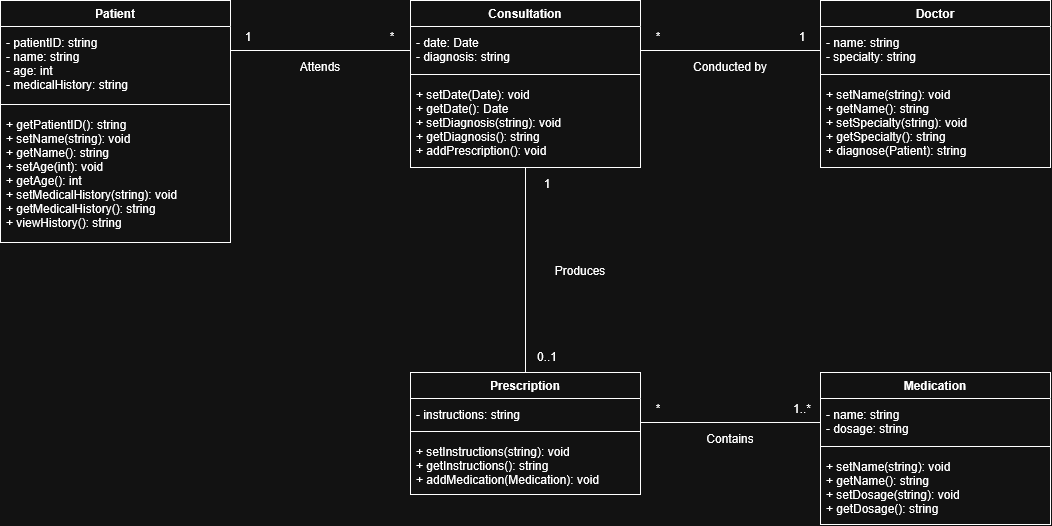

The diagram above was exported from draw.io. Its source (the exported page's mxGraphModel, read from the mxfile embedded in the PNG):
<mxGraphModel dx="1084" dy="642" grid="1" gridSize="10" guides="1" tooltips="1" connect="1" arrows="1" fold="1" page="0" pageScale="1" pageWidth="850" pageHeight="1100" background="light-dark(#ffffff, #121212)" math="0" shadow="0">
  <root>
    <mxCell id="0" />
    <mxCell id="1" parent="0" />
    <mxCell id="r0" edge="1" parent="1" source="Patient" style="edgeStyle=orthogonalEdgeStyle;rounded=0;html=0;endArrow=none;startArrow=none;exitX=1;exitY=0.2066;exitDx=0;exitDy=0;entryX=0;entryY=0.2994;entryDx=0;entryDy=0;" target="Consultation" value="">
      <mxGeometry relative="1" as="geometry" />
    </mxCell>
    <mxCell id="r0l0" parent="1" style="text;html=0;align=center;verticalAlign=middle;fontSize=12;" value="1" vertex="1">
      <mxGeometry height="20" width="80" x="228" y="46" as="geometry" />
    </mxCell>
    <mxCell id="r0l1" parent="1" style="text;html=0;align=center;verticalAlign=middle;fontSize=12;" value="*" vertex="1">
      <mxGeometry height="20" width="80" x="372" y="46" as="geometry" />
    </mxCell>
    <mxCell id="r0l2" parent="1" style="text;html=0;align=center;verticalAlign=middle;fontSize=12;" value="Attends" vertex="1">
      <mxGeometry height="20" width="80" x="300" y="76" as="geometry" />
    </mxCell>
    <mxCell id="r1" edge="1" parent="1" source="Consultation" style="edgeStyle=orthogonalEdgeStyle;rounded=0;html=0;endArrow=none;startArrow=none;exitX=1;exitY=0.2994;exitDx=0;exitDy=0;entryX=0;entryY=0.2994;entryDx=0;entryDy=0;" target="Doctor" value="">
      <mxGeometry relative="1" as="geometry" />
    </mxCell>
    <mxCell id="r1l0" parent="1" style="text;html=0;align=center;verticalAlign=middle;fontSize=12;" value="*" vertex="1">
      <mxGeometry height="20" width="80" x="638" y="46" as="geometry" />
    </mxCell>
    <mxCell id="r1l1" parent="1" style="text;html=0;align=center;verticalAlign=middle;fontSize=12;" value="1" vertex="1">
      <mxGeometry height="20" width="80" x="782" y="46" as="geometry" />
    </mxCell>
    <mxCell id="r1l2" parent="1" style="text;html=0;align=center;verticalAlign=middle;fontSize=12;" value="Conducted by" vertex="1">
      <mxGeometry height="20" width="80" x="710" y="76" as="geometry" />
    </mxCell>
    <mxCell id="r2" edge="1" parent="1" source="Consultation" style="edgeStyle=orthogonalEdgeStyle;rounded=0;html=0;endArrow=none;startArrow=none;exitX=0.5;exitY=1.0000;exitDx=0;exitDy=0;entryX=0.5;entryY=0.0000;entryDx=0;entryDy=0;" target="Prescription" value="">
      <mxGeometry relative="1" as="geometry" />
    </mxCell>
    <mxCell id="r2l0" parent="1" style="text;html=0;align=center;verticalAlign=middle;fontSize=12;" value="1" vertex="1">
      <mxGeometry height="20" width="80" x="527" y="193" as="geometry" />
    </mxCell>
    <mxCell id="r2l1" parent="1" style="text;html=0;align=center;verticalAlign=middle;fontSize=12;" value="0..1" vertex="1">
      <mxGeometry height="20" width="80" x="527" y="366" as="geometry" />
    </mxCell>
    <mxCell id="r2l2" parent="1" style="text;html=0;align=center;verticalAlign=middle;fontSize=12;" value="Produces" vertex="1">
      <mxGeometry height="20" width="80" x="560" y="280" as="geometry" />
    </mxCell>
    <mxCell id="r3" edge="1" parent="1" source="Prescription" style="edgeStyle=orthogonalEdgeStyle;rounded=0;html=0;endArrow=none;startArrow=none;exitX=1;exitY=0.4098;exitDx=0;exitDy=0;entryX=0;entryY=0.3289;entryDx=0;entryDy=0;" target="Medication" value="">
      <mxGeometry relative="1" as="geometry" />
    </mxCell>
    <mxCell id="r3l0" parent="1" style="text;html=0;align=center;verticalAlign=middle;fontSize=12;" value="*" vertex="1">
      <mxGeometry height="20" width="80" x="638" y="418" as="geometry" />
    </mxCell>
    <mxCell id="r3l1" parent="1" style="text;html=0;align=center;verticalAlign=middle;fontSize=12;" value="1..*" vertex="1">
      <mxGeometry height="20" width="80" x="782" y="418" as="geometry" />
    </mxCell>
    <mxCell id="r3l2" parent="1" style="text;html=0;align=center;verticalAlign=middle;fontSize=12;" value="Contains" vertex="1">
      <mxGeometry height="20" width="80" x="710" y="448" as="geometry" />
    </mxCell>
    <mxCell id="Patient" parent="1" style="swimlane;html=0;fontStyle=1;fontSize=12;startSize=26;collapsible=0;fillColor=#ffffff;swimlaneFillColor=#ffffff;" value="Patient" vertex="1">
      <mxGeometry height="242" width="230" x="20" y="20" as="geometry" />
    </mxCell>
    <mxCell id="Patienta" parent="Patient" style="text;html=0;align=left;verticalAlign=top;spacingLeft=4;spacingTop=3;fontSize=12;strokeColor=none;fillColor=none;" value="- patientID: string&#10;- name: string&#10;- age: int&#10;- medicalHistory: string" vertex="1">
      <mxGeometry height="74" width="230" y="26" as="geometry" />
    </mxCell>
    <mxCell id="Patients" parent="Patient" style="line;strokeWidth=1;fillColor=none;" value="" vertex="1">
      <mxGeometry height="8" width="230" y="100" as="geometry" />
    </mxCell>
    <mxCell id="Patiento" parent="Patient" style="text;html=0;align=left;verticalAlign=top;spacingLeft=4;spacingTop=3;fontSize=12;strokeColor=none;fillColor=none;" value="+ getPatientID(): string&#10;+ setName(string): void&#10;+ getName(): string&#10;+ setAge(int): void&#10;+ getAge(): int&#10;+ setMedicalHistory(string): void&#10;+ getMedicalHistory(): string&#10;+ viewHistory(): string" vertex="1">
      <mxGeometry height="134" width="230" y="108" as="geometry" />
    </mxCell>
    <mxCell id="Consultation" parent="1" style="swimlane;html=0;fontStyle=1;fontSize=12;startSize=26;collapsible=0;fillColor=#ffffff;swimlaneFillColor=#ffffff;" value="Consultation" vertex="1">
      <mxGeometry height="167" width="230" x="430" y="20" as="geometry" />
    </mxCell>
    <mxCell id="Consultationa" parent="Consultation" style="text;html=0;align=left;verticalAlign=top;spacingLeft=4;spacingTop=3;fontSize=12;strokeColor=none;fillColor=none;" value="- date: Date&#10;- diagnosis: string" vertex="1">
      <mxGeometry height="44" width="230" y="26" as="geometry" />
    </mxCell>
    <mxCell id="Consultations" parent="Consultation" style="line;strokeWidth=1;fillColor=none;" value="" vertex="1">
      <mxGeometry height="8" width="230" y="70" as="geometry" />
    </mxCell>
    <mxCell id="Consultationo" parent="Consultation" style="text;html=0;align=left;verticalAlign=top;spacingLeft=4;spacingTop=3;fontSize=12;strokeColor=none;fillColor=none;" value="+ setDate(Date): void&#10;+ getDate(): Date&#10;+ setDiagnosis(string): void&#10;+ getDiagnosis(): string&#10;+ addPrescription(): void" vertex="1">
      <mxGeometry height="89" width="230" y="78" as="geometry" />
    </mxCell>
    <mxCell id="Doctor" parent="1" style="swimlane;html=0;fontStyle=1;fontSize=12;startSize=26;collapsible=0;fillColor=#ffffff;swimlaneFillColor=#ffffff;" value="Doctor" vertex="1">
      <mxGeometry height="167" width="230" x="840" y="20" as="geometry" />
    </mxCell>
    <mxCell id="Doctora" parent="Doctor" style="text;html=0;align=left;verticalAlign=top;spacingLeft=4;spacingTop=3;fontSize=12;strokeColor=none;fillColor=none;" value="- name: string&#10;- specialty: string" vertex="1">
      <mxGeometry height="44" width="230" y="26" as="geometry" />
    </mxCell>
    <mxCell id="Doctors" parent="Doctor" style="line;strokeWidth=1;fillColor=none;" value="" vertex="1">
      <mxGeometry height="8" width="230" y="70" as="geometry" />
    </mxCell>
    <mxCell id="Doctoro" parent="Doctor" style="text;html=0;align=left;verticalAlign=top;spacingLeft=4;spacingTop=3;fontSize=12;strokeColor=none;fillColor=none;" value="+ setName(string): void&#10;+ getName(): string&#10;+ setSpecialty(string): void&#10;+ getSpecialty(): string&#10;+ diagnose(Patient): string" vertex="1">
      <mxGeometry height="89" width="230" y="78" as="geometry" />
    </mxCell>
    <mxCell id="Prescription" parent="1" style="swimlane;html=0;fontStyle=1;fontSize=12;startSize=26;collapsible=0;fillColor=#ffffff;swimlaneFillColor=#ffffff;" value="Prescription" vertex="1">
      <mxGeometry height="122" width="230" x="430" y="392" as="geometry" />
    </mxCell>
    <mxCell id="Prescriptiona" parent="Prescription" style="text;html=0;align=left;verticalAlign=top;spacingLeft=4;spacingTop=3;fontSize=12;strokeColor=none;fillColor=none;" value="- instructions: string" vertex="1">
      <mxGeometry height="29" width="230" y="26" as="geometry" />
    </mxCell>
    <mxCell id="Prescriptions" parent="Prescription" style="line;strokeWidth=1;fillColor=none;" value="" vertex="1">
      <mxGeometry height="8" width="230" y="55" as="geometry" />
    </mxCell>
    <mxCell id="Prescriptiono" parent="Prescription" style="text;html=0;align=left;verticalAlign=top;spacingLeft=4;spacingTop=3;fontSize=12;strokeColor=none;fillColor=none;" value="+ setInstructions(string): void&#10;+ getInstructions(): string&#10;+ addMedication(Medication): void" vertex="1">
      <mxGeometry height="59" width="230" y="63" as="geometry" />
    </mxCell>
    <mxCell id="Medication" parent="1" style="swimlane;html=0;fontStyle=1;fontSize=12;startSize=26;collapsible=0;fillColor=#ffffff;swimlaneFillColor=#ffffff;" value="Medication" vertex="1">
      <mxGeometry height="152" width="230" x="840" y="392" as="geometry" />
    </mxCell>
    <mxCell id="Medicationa" parent="Medication" style="text;html=0;align=left;verticalAlign=top;spacingLeft=4;spacingTop=3;fontSize=12;strokeColor=none;fillColor=none;" value="- name: string&#10;- dosage: string" vertex="1">
      <mxGeometry height="44" width="230" y="26" as="geometry" />
    </mxCell>
    <mxCell id="Medications" parent="Medication" style="line;strokeWidth=1;fillColor=none;" value="" vertex="1">
      <mxGeometry height="8" width="230" y="70" as="geometry" />
    </mxCell>
    <mxCell id="Medicationo" parent="Medication" style="text;html=0;align=left;verticalAlign=top;spacingLeft=4;spacingTop=3;fontSize=12;strokeColor=none;fillColor=none;" value="+ setName(string): void&#10;+ getName(): string&#10;+ setDosage(string): void&#10;+ getDosage(): string" vertex="1">
      <mxGeometry height="74" width="230" y="78" as="geometry" />
    </mxCell>
  </root>
</mxGraphModel>